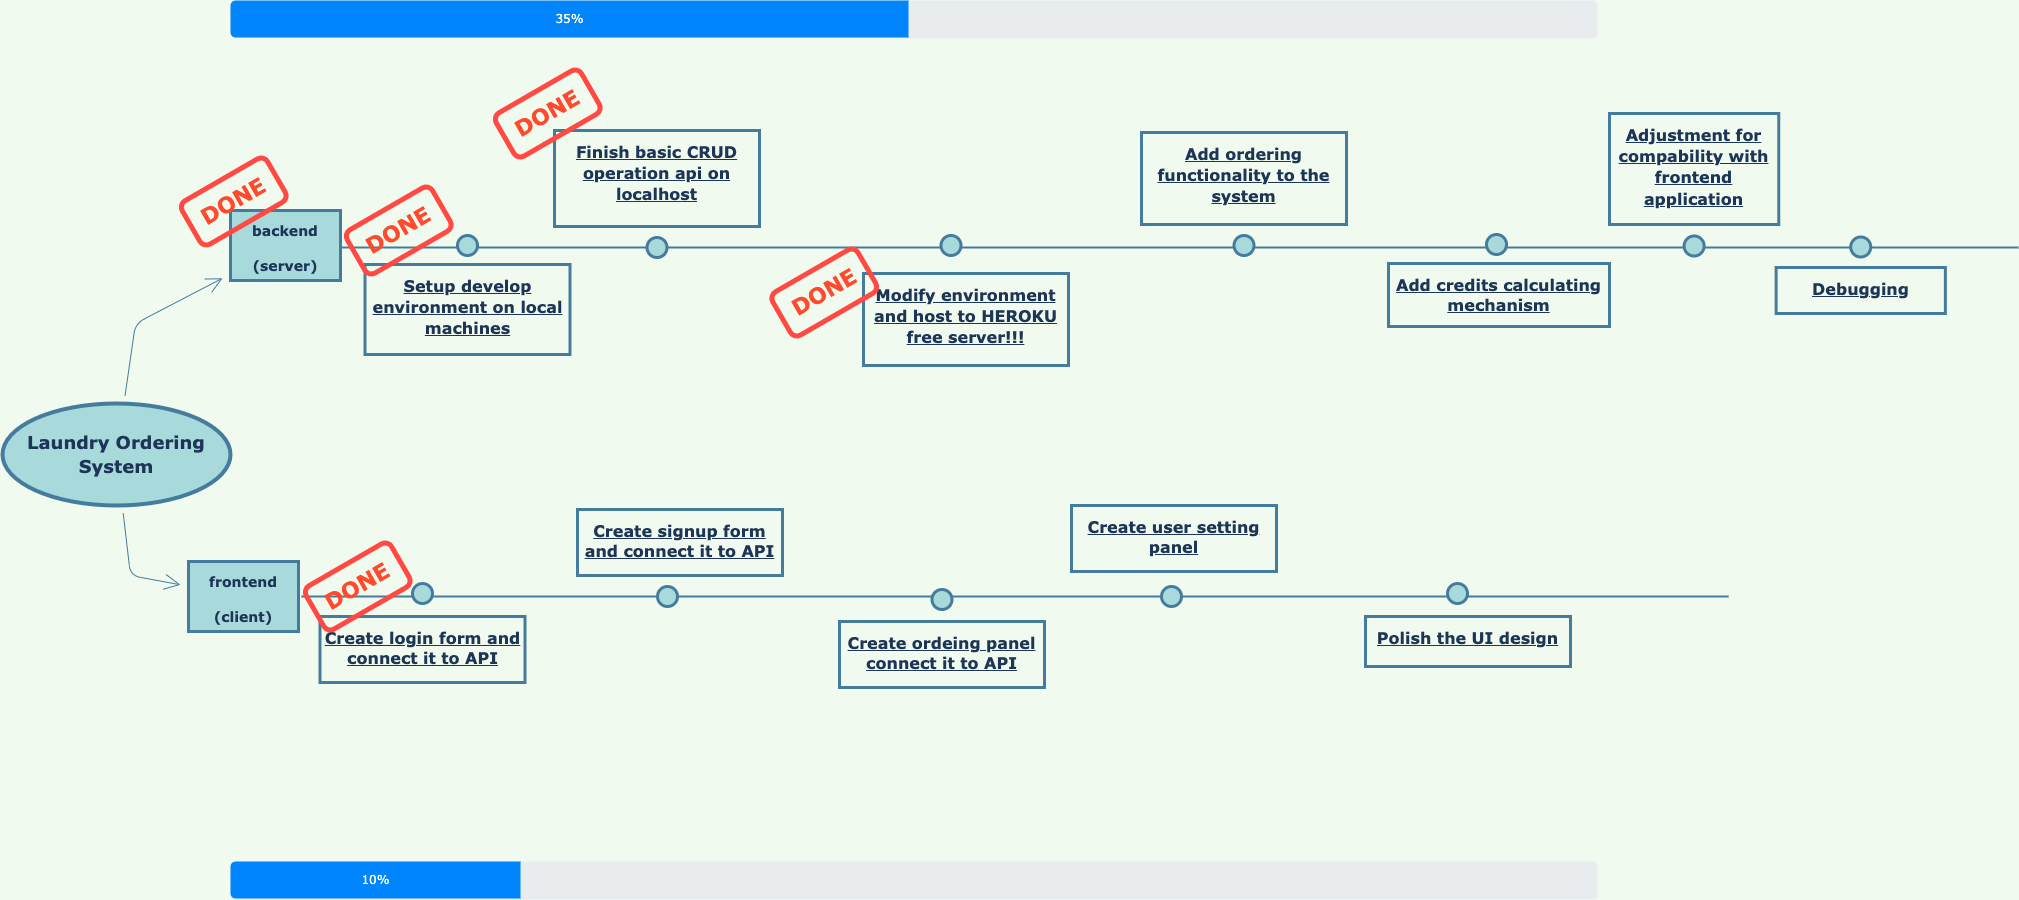

The diagram above was exported from draw.io. Its source (the exported page's mxGraphModel, read from the mxfile embedded in the PNG):
<mxGraphModel dx="2870" dy="880" grid="0" gridSize="10" guides="1" tooltips="1" connect="1" arrows="1" fold="1" page="1" pageScale="1" pageWidth="1390" pageHeight="980" background="#F1FAEE" math="0" shadow="0">
  <root>
    <mxCell id="0" />
    <mxCell id="1" parent="0" />
    <mxCell id="AN6gBRrQmF_m50z0FJ0r-10" style="edgeStyle=none;hachureGap=4;orthogonalLoop=1;jettySize=auto;html=1;fontFamily=Architects Daughter;fontSource=https%3A%2F%2Ffonts.googleapis.com%2Fcss%3Ffamily%3DArchitects%2BDaughter;fontSize=29;endArrow=open;startSize=14;endSize=14;sourcePerimeterSpacing=8;targetPerimeterSpacing=8;labelBackgroundColor=#F1FAEE;strokeColor=#457B9D;fontColor=#1D3557;" parent="1" source="AN6gBRrQmF_m50z0FJ0r-7" target="AN6gBRrQmF_m50z0FJ0r-8" edge="1">
      <mxGeometry relative="1" as="geometry">
        <Array as="points">
          <mxPoint x="-1227" y="610" />
        </Array>
      </mxGeometry>
    </mxCell>
    <mxCell id="AN6gBRrQmF_m50z0FJ0r-12" style="edgeStyle=none;hachureGap=4;orthogonalLoop=1;jettySize=auto;html=1;fontFamily=Architects Daughter;fontSource=https%3A%2F%2Ffonts.googleapis.com%2Fcss%3Ffamily%3DArchitects%2BDaughter;fontSize=29;endArrow=open;startSize=14;endSize=14;sourcePerimeterSpacing=8;targetPerimeterSpacing=8;labelBackgroundColor=#F1FAEE;strokeColor=#457B9D;fontColor=#1D3557;" parent="1" source="AN6gBRrQmF_m50z0FJ0r-7" target="AN6gBRrQmF_m50z0FJ0r-9" edge="1">
      <mxGeometry relative="1" as="geometry">
        <Array as="points">
          <mxPoint x="-1222" y="358" />
        </Array>
      </mxGeometry>
    </mxCell>
    <mxCell id="AN6gBRrQmF_m50z0FJ0r-7" value="&lt;b&gt;&lt;font style=&quot;font-size: 18px&quot; face=&quot;Verdana&quot;&gt;Laundry Ordering System&lt;/font&gt;&lt;/b&gt;" style="ellipse;whiteSpace=wrap;html=1;hachureGap=4;fontFamily=Architects Daughter;fontSource=https%3A%2F%2Ffonts.googleapis.com%2Fcss%3Ffamily%3DArchitects%2BDaughter;fontSize=20;strokeWidth=4;fillColor=#A8DADC;strokeColor=#457B9D;fontColor=#1D3557;" parent="1" vertex="1">
      <mxGeometry x="-1355" y="438" width="228" height="102" as="geometry" />
    </mxCell>
    <mxCell id="AN6gBRrQmF_m50z0FJ0r-8" value="&lt;b&gt;&lt;font style=&quot;font-size: 14px&quot; face=&quot;Verdana&quot;&gt;frontend&lt;br&gt;(client)&lt;/font&gt;&lt;br&gt;&lt;/b&gt;" style="whiteSpace=wrap;html=1;hachureGap=4;fontFamily=Architects Daughter;fontSource=https%3A%2F%2Ffonts.googleapis.com%2Fcss%3Ffamily%3DArchitects%2BDaughter;fontSize=29;strokeWidth=3;fillColor=#A8DADC;strokeColor=#457B9D;fontColor=#1D3557;" parent="1" vertex="1">
      <mxGeometry x="-1169" y="596" width="110" height="70" as="geometry" />
    </mxCell>
    <mxCell id="AN6gBRrQmF_m50z0FJ0r-9" value="&lt;b&gt;&lt;font style=&quot;font-size: 14px ; line-height: 1.2&quot; face=&quot;Verdana&quot;&gt;backend&lt;br&gt;(server)&lt;/font&gt;&lt;br&gt;&lt;/b&gt;" style="whiteSpace=wrap;html=1;hachureGap=4;fontFamily=Architects Daughter;fontSource=https%3A%2F%2Ffonts.googleapis.com%2Fcss%3Ffamily%3DArchitects%2BDaughter;fontSize=29;strokeWidth=3;fillColor=#A8DADC;strokeColor=#457B9D;fontColor=#1D3557;" parent="1" vertex="1">
      <mxGeometry x="-1127" y="245" width="110" height="70" as="geometry" />
    </mxCell>
    <mxCell id="w9-QHFgyYlq7nuUQ8Wyw-26" value="" style="line;strokeWidth=2;html=1;fillColor=none;fontSize=28;labelBackgroundColor=#F1FAEE;strokeColor=#457B9D;fontColor=#1D3557;" parent="1" vertex="1">
      <mxGeometry x="-1018" y="277" width="1679" height="10" as="geometry" />
    </mxCell>
    <mxCell id="w9-QHFgyYlq7nuUQ8Wyw-31" value="" style="ellipse;whiteSpace=wrap;html=1;fontSize=28;strokeWidth=3;fillColor=#A8DADC;strokeColor=#457B9D;fontColor=#1D3557;" parent="1" vertex="1">
      <mxGeometry x="-900" y="270" width="20" height="20" as="geometry" />
    </mxCell>
    <mxCell id="w9-QHFgyYlq7nuUQ8Wyw-32" value="" style="ellipse;whiteSpace=wrap;html=1;fontSize=28;strokeWidth=3;fillColor=#A8DADC;strokeColor=#457B9D;fontColor=#1D3557;" parent="1" vertex="1">
      <mxGeometry x="-710.5" y="272" width="20" height="20" as="geometry" />
    </mxCell>
    <mxCell id="w9-QHFgyYlq7nuUQ8Wyw-33" value="" style="ellipse;whiteSpace=wrap;html=1;fontSize=28;strokeWidth=3;fillColor=#A8DADC;strokeColor=#457B9D;fontColor=#1D3557;" parent="1" vertex="1">
      <mxGeometry x="-416.5" y="270" width="20" height="20" as="geometry" />
    </mxCell>
    <mxCell id="w9-QHFgyYlq7nuUQ8Wyw-34" value="" style="ellipse;whiteSpace=wrap;html=1;fontSize=28;strokeWidth=3;fillColor=#A8DADC;strokeColor=#457B9D;fontColor=#1D3557;" parent="1" vertex="1">
      <mxGeometry x="-123.5" y="270" width="20" height="20" as="geometry" />
    </mxCell>
    <mxCell id="w9-QHFgyYlq7nuUQ8Wyw-35" value="&lt;p style=&quot;line-height: 1.1&quot;&gt;&lt;/p&gt;&lt;p&gt;&lt;u style=&quot;font-size: x-small&quot;&gt;&lt;b style=&quot;font-size: 16px&quot;&gt;&lt;font data-font-src=&quot;https://fonts.googleapis.com/css?family=Architects+Daughter&quot; face=&quot;Verdana&quot;&gt;Setup develop environment on local machines&lt;/font&gt;&lt;/b&gt;&lt;/u&gt;&lt;/p&gt;&lt;p&gt;&lt;/p&gt;&lt;p&gt;&lt;/p&gt;&lt;p&gt;&lt;/p&gt;" style="text;html=1;spacing=5;spacingTop=-11;whiteSpace=wrap;overflow=hidden;strokeColor=#457B9D;strokeWidth=3;fontSize=13;align=center;fontColor=#1D3557;" parent="1" vertex="1">
      <mxGeometry x="-992.5" y="299" width="205" height="90" as="geometry" />
    </mxCell>
    <mxCell id="w9-QHFgyYlq7nuUQ8Wyw-41" value="&lt;p style=&quot;line-height: 1.1&quot;&gt;&lt;/p&gt;&lt;p&gt;&lt;span style=&quot;font-size: 16px&quot;&gt;&lt;b&gt;&lt;u&gt;&lt;font data-font-src=&quot;https://fonts.googleapis.com/css?family=Architects+Daughter&quot; face=&quot;Verdana&quot;&gt;Finish basic CRUD operation api on localhost&lt;/font&gt;&lt;/u&gt;&lt;/b&gt;&lt;/span&gt;&lt;/p&gt;&lt;p&gt;&lt;/p&gt;&lt;p&gt;&lt;/p&gt;&lt;p&gt;&lt;/p&gt;" style="text;html=1;spacing=5;spacingTop=-11;whiteSpace=wrap;overflow=hidden;strokeColor=#457B9D;strokeWidth=3;fontSize=13;align=center;fontColor=#1D3557;" parent="1" vertex="1">
      <mxGeometry x="-803" y="165" width="205" height="96" as="geometry" />
    </mxCell>
    <mxCell id="w9-QHFgyYlq7nuUQ8Wyw-44" value="&lt;p style=&quot;line-height: 1.1&quot;&gt;&lt;/p&gt;&lt;p&gt;&lt;span style=&quot;font-size: 16px&quot;&gt;&lt;b&gt;&lt;u&gt;&lt;font data-font-src=&quot;https://fonts.googleapis.com/css?family=Architects+Daughter&quot; face=&quot;Verdana&quot;&gt;Modify environment and host to HEROKU free server!!!&lt;/font&gt;&lt;/u&gt;&lt;/b&gt;&lt;/span&gt;&lt;/p&gt;&lt;p&gt;&lt;/p&gt;&lt;p&gt;&lt;/p&gt;&lt;p&gt;&lt;/p&gt;" style="text;html=1;spacing=5;spacingTop=-11;whiteSpace=wrap;overflow=hidden;strokeColor=#457B9D;strokeWidth=3;fontSize=13;align=center;fontColor=#1D3557;" parent="1" vertex="1">
      <mxGeometry x="-494" y="308" width="205" height="92" as="geometry" />
    </mxCell>
    <mxCell id="w9-QHFgyYlq7nuUQ8Wyw-46" value="&lt;p style=&quot;line-height: 1.1&quot;&gt;&lt;/p&gt;&lt;p&gt;&lt;span style=&quot;font-size: 16px&quot;&gt;&lt;b&gt;&lt;u&gt;&lt;font face=&quot;Verdana&quot;&gt;Add ordering functionality to the system&lt;/font&gt;&lt;/u&gt;&lt;/b&gt;&lt;/span&gt;&lt;/p&gt;&lt;p&gt;&lt;/p&gt;&lt;p&gt;&lt;/p&gt;&lt;p&gt;&lt;/p&gt;" style="text;html=1;spacing=5;spacingTop=-11;whiteSpace=wrap;overflow=hidden;strokeColor=#457B9D;strokeWidth=3;fontSize=13;align=center;fontColor=#1D3557;" parent="1" vertex="1">
      <mxGeometry x="-216" y="167" width="205" height="92" as="geometry" />
    </mxCell>
    <mxCell id="w9-QHFgyYlq7nuUQ8Wyw-47" value="" style="ellipse;whiteSpace=wrap;html=1;fontSize=28;strokeWidth=3;fillColor=#A8DADC;strokeColor=#457B9D;fontColor=#1D3557;" parent="1" vertex="1">
      <mxGeometry x="326.62" y="270.5" width="20" height="20" as="geometry" />
    </mxCell>
    <mxCell id="w9-QHFgyYlq7nuUQ8Wyw-48" value="&lt;p style=&quot;line-height: 1.1&quot;&gt;&lt;/p&gt;&lt;p&gt;&lt;span style=&quot;font-size: 16px&quot;&gt;&lt;b&gt;&lt;u&gt;&lt;font face=&quot;Verdana&quot;&gt;Adjustment for compability with frontend application&lt;/font&gt;&lt;/u&gt;&lt;/b&gt;&lt;/span&gt;&lt;/p&gt;&lt;p&gt;&lt;/p&gt;&lt;p&gt;&lt;/p&gt;&lt;p&gt;&lt;/p&gt;" style="text;html=1;spacing=5;spacingTop=-11;whiteSpace=wrap;overflow=hidden;strokeColor=#457B9D;strokeWidth=3;fontSize=13;align=center;fontColor=#1D3557;" parent="1" vertex="1">
      <mxGeometry x="252" y="148" width="169.25" height="111" as="geometry" />
    </mxCell>
    <mxCell id="w9-QHFgyYlq7nuUQ8Wyw-52" value="&lt;p style=&quot;line-height: 1.1&quot;&gt;&lt;/p&gt;&lt;p&gt;&lt;span style=&quot;font-size: 16px&quot;&gt;&lt;b&gt;&lt;u&gt;&lt;font face=&quot;Verdana&quot;&gt;Debugging&lt;/font&gt;&lt;/u&gt;&lt;/b&gt;&lt;/span&gt;&lt;/p&gt;&lt;p&gt;&lt;/p&gt;&lt;p&gt;&lt;/p&gt;&lt;p&gt;&lt;/p&gt;" style="text;html=1;spacing=5;spacingTop=-11;whiteSpace=wrap;overflow=hidden;strokeColor=#457B9D;strokeWidth=3;fontSize=13;align=center;fontColor=#1D3557;" parent="1" vertex="1">
      <mxGeometry x="418.62" y="302" width="169.25" height="46" as="geometry" />
    </mxCell>
    <mxCell id="w9-QHFgyYlq7nuUQ8Wyw-53" value="" style="ellipse;whiteSpace=wrap;html=1;fontSize=28;strokeWidth=3;fillColor=#A8DADC;strokeColor=#457B9D;fontColor=#1D3557;" parent="1" vertex="1">
      <mxGeometry x="493.24" y="271.5" width="20" height="20" as="geometry" />
    </mxCell>
    <mxCell id="w9-QHFgyYlq7nuUQ8Wyw-66" value="" style="html=1;shadow=0;dashed=0;shape=mxgraph.bootstrap.rrect;rSize=5;fillColor=#E9ECEF;strokeColor=none;fontFamily=Verdana;" parent="1" vertex="1">
      <mxGeometry x="-1127" y="35" width="1367" height="38" as="geometry" />
    </mxCell>
    <mxCell id="w9-QHFgyYlq7nuUQ8Wyw-67" value="35%" style="html=1;shadow=0;dashed=0;shape=mxgraph.bootstrap.leftButton;rSize=5;fillColor=#0085FC;strokeColor=none;fontColor=#ffffff;resizeHeight=1;fontFamily=Verdana;" parent="w9-QHFgyYlq7nuUQ8Wyw-66" vertex="1">
      <mxGeometry width="678" height="37" relative="1" as="geometry" />
    </mxCell>
    <mxCell id="w9-QHFgyYlq7nuUQ8Wyw-82" value="&lt;font color=&quot;#ff4a2e&quot; style=&quot;font-size: 22px&quot;&gt;&lt;b&gt;DONE&lt;br&gt;&lt;/b&gt;&lt;/font&gt;" style="rounded=1;whiteSpace=wrap;html=1;labelBackgroundColor=none;fontFamily=Verdana;fillColor=none;rotation=-30;strokeColor=#FF4942;strokeWidth=5;" parent="1" vertex="1">
      <mxGeometry x="-1173" y="211" width="98.47" height="50" as="geometry" />
    </mxCell>
    <mxCell id="w9-QHFgyYlq7nuUQ8Wyw-87" value="&lt;font color=&quot;#ff4a2e&quot; style=&quot;font-size: 22px&quot;&gt;&lt;b&gt;DONE&lt;br&gt;&lt;/b&gt;&lt;/font&gt;" style="rounded=1;whiteSpace=wrap;html=1;labelBackgroundColor=none;fontFamily=Verdana;fillColor=none;rotation=-30;strokeColor=#FF4942;strokeWidth=5;" parent="1" vertex="1">
      <mxGeometry x="-1008" y="240" width="98.47" height="50" as="geometry" />
    </mxCell>
    <mxCell id="w9-QHFgyYlq7nuUQ8Wyw-89" value="&lt;font color=&quot;#ff4a2e&quot; style=&quot;font-size: 22px&quot;&gt;&lt;b&gt;DONE&lt;br&gt;&lt;/b&gt;&lt;/font&gt;" style="rounded=1;whiteSpace=wrap;html=1;labelBackgroundColor=none;fontFamily=Verdana;fillColor=none;rotation=-30;strokeColor=#FF4942;strokeWidth=5;" parent="1" vertex="1">
      <mxGeometry x="-859" y="123" width="98.47" height="50" as="geometry" />
    </mxCell>
    <mxCell id="w9-QHFgyYlq7nuUQ8Wyw-90" value="&lt;font color=&quot;#ff4a2e&quot; style=&quot;font-size: 22px&quot;&gt;&lt;b&gt;DONE&lt;br&gt;&lt;/b&gt;&lt;/font&gt;" style="rounded=1;whiteSpace=wrap;html=1;labelBackgroundColor=none;fontFamily=Verdana;fillColor=none;rotation=-30;strokeColor=#FF4942;strokeWidth=5;" parent="1" vertex="1">
      <mxGeometry x="-582.5" y="302" width="98.47" height="50" as="geometry" />
    </mxCell>
    <mxCell id="w9-QHFgyYlq7nuUQ8Wyw-91" value="" style="html=1;shadow=0;dashed=0;shape=mxgraph.bootstrap.rrect;rSize=5;fillColor=#E9ECEF;strokeColor=none;fontFamily=Verdana;" parent="1" vertex="1">
      <mxGeometry x="-1127" y="896" width="1367" height="38" as="geometry" />
    </mxCell>
    <mxCell id="w9-QHFgyYlq7nuUQ8Wyw-92" value="10%" style="html=1;shadow=0;dashed=0;shape=mxgraph.bootstrap.leftButton;rSize=5;fillColor=#0085FC;strokeColor=none;fontColor=#ffffff;resizeHeight=1;fontFamily=Verdana;" parent="w9-QHFgyYlq7nuUQ8Wyw-91" vertex="1">
      <mxGeometry width="290" height="37" relative="1" as="geometry" />
    </mxCell>
    <mxCell id="w9-QHFgyYlq7nuUQ8Wyw-95" value="" style="line;strokeWidth=2;html=1;fillColor=none;fontSize=28;labelBackgroundColor=#F1FAEE;strokeColor=#457B9D;fontColor=#1D3557;" parent="1" vertex="1">
      <mxGeometry x="-1056" y="626" width="1427" height="10" as="geometry" />
    </mxCell>
    <mxCell id="w9-QHFgyYlq7nuUQ8Wyw-96" value="" style="ellipse;whiteSpace=wrap;html=1;fontSize=28;strokeWidth=3;fillColor=#A8DADC;strokeColor=#457B9D;fontColor=#1D3557;" parent="1" vertex="1">
      <mxGeometry x="-945" y="618" width="20" height="20" as="geometry" />
    </mxCell>
    <mxCell id="w9-QHFgyYlq7nuUQ8Wyw-97" value="&lt;p style=&quot;line-height: 1.1&quot;&gt;&lt;/p&gt;&lt;p&gt;&lt;font face=&quot;Verdana&quot;&gt;&lt;span style=&quot;font-size: 16px&quot;&gt;&lt;b&gt;&lt;u&gt;Create login form and connect it to API&lt;/u&gt;&lt;/b&gt;&lt;/span&gt;&lt;/font&gt;&lt;/p&gt;&lt;p&gt;&lt;/p&gt;&lt;p&gt;&lt;/p&gt;&lt;p&gt;&lt;/p&gt;" style="text;html=1;spacing=5;spacingTop=-11;whiteSpace=wrap;overflow=hidden;strokeColor=#457B9D;strokeWidth=3;fontSize=13;align=center;fontColor=#1D3557;" parent="1" vertex="1">
      <mxGeometry x="-1037.5" y="651" width="205" height="66" as="geometry" />
    </mxCell>
    <mxCell id="w9-QHFgyYlq7nuUQ8Wyw-100" value="" style="ellipse;whiteSpace=wrap;html=1;fontSize=28;strokeWidth=3;fillColor=#A8DADC;strokeColor=#457B9D;fontColor=#1D3557;" parent="1" vertex="1">
      <mxGeometry x="129" y="269" width="20" height="20" as="geometry" />
    </mxCell>
    <mxCell id="w9-QHFgyYlq7nuUQ8Wyw-101" value="&lt;p style=&quot;line-height: 1.1&quot;&gt;&lt;/p&gt;&lt;p&gt;&lt;font face=&quot;Verdana&quot;&gt;&lt;span style=&quot;font-size: 16px&quot;&gt;&lt;b&gt;&lt;u&gt;Add credits calculating mechanism&lt;/u&gt;&lt;/b&gt;&lt;/span&gt;&lt;/font&gt;&lt;/p&gt;&lt;br&gt;&lt;p&gt;&lt;/p&gt;&lt;p&gt;&lt;/p&gt;&lt;p&gt;&lt;/p&gt;" style="text;html=1;spacing=5;spacingTop=-11;whiteSpace=wrap;overflow=hidden;strokeColor=#457B9D;strokeWidth=3;fontSize=13;align=center;fontColor=#1D3557;" parent="1" vertex="1">
      <mxGeometry x="31" y="298" width="221" height="63" as="geometry" />
    </mxCell>
    <mxCell id="w9-QHFgyYlq7nuUQ8Wyw-102" value="" style="ellipse;whiteSpace=wrap;html=1;fontSize=28;strokeWidth=3;fillColor=#A8DADC;strokeColor=#457B9D;fontColor=#1D3557;" parent="1" vertex="1">
      <mxGeometry x="-700" y="621" width="20" height="20" as="geometry" />
    </mxCell>
    <mxCell id="Hn8Lprvniizt0t8pQWe5-11" value="&lt;p style=&quot;line-height: 1.1&quot;&gt;&lt;/p&gt;&lt;p&gt;&lt;font face=&quot;Verdana&quot;&gt;&lt;span style=&quot;font-size: 16px&quot;&gt;&lt;b&gt;&lt;u&gt;Create ordeing panel connect it to API&lt;/u&gt;&lt;/b&gt;&lt;/span&gt;&lt;/font&gt;&lt;/p&gt;&lt;p&gt;&lt;/p&gt;&lt;p&gt;&lt;/p&gt;&lt;p&gt;&lt;/p&gt;" style="text;html=1;spacing=5;spacingTop=-11;whiteSpace=wrap;overflow=hidden;strokeColor=#457B9D;strokeWidth=3;fontSize=13;align=center;fontColor=#1D3557;" parent="1" vertex="1">
      <mxGeometry x="-518" y="656" width="205" height="66" as="geometry" />
    </mxCell>
    <mxCell id="Hn8Lprvniizt0t8pQWe5-14" value="" style="ellipse;whiteSpace=wrap;html=1;fontSize=28;strokeWidth=3;fillColor=#A8DADC;strokeColor=#457B9D;fontColor=#1D3557;" parent="1" vertex="1">
      <mxGeometry x="-425.5" y="624" width="20" height="20" as="geometry" />
    </mxCell>
    <mxCell id="Hn8Lprvniizt0t8pQWe5-15" value="&lt;p style=&quot;line-height: 1.1&quot;&gt;&lt;/p&gt;&lt;p&gt;&lt;font face=&quot;Verdana&quot;&gt;&lt;span style=&quot;font-size: 16px&quot;&gt;&lt;b&gt;&lt;u&gt;Create user setting panel&lt;/u&gt;&lt;/b&gt;&lt;/span&gt;&lt;/font&gt;&lt;/p&gt;&lt;p&gt;&lt;/p&gt;&lt;p&gt;&lt;/p&gt;&lt;p&gt;&lt;/p&gt;" style="text;html=1;spacing=5;spacingTop=-11;whiteSpace=wrap;overflow=hidden;strokeColor=#457B9D;strokeWidth=3;fontSize=13;align=center;fontColor=#1D3557;" parent="1" vertex="1">
      <mxGeometry x="-286" y="540" width="205" height="66" as="geometry" />
    </mxCell>
    <mxCell id="Hn8Lprvniizt0t8pQWe5-16" value="&lt;p style=&quot;line-height: 1.1&quot;&gt;&lt;/p&gt;&lt;p&gt;&lt;font face=&quot;Verdana&quot;&gt;&lt;span style=&quot;font-size: 16px&quot;&gt;&lt;b&gt;&lt;u&gt;Polish the UI design&lt;/u&gt;&lt;/b&gt;&lt;/span&gt;&lt;/font&gt;&lt;/p&gt;&lt;p&gt;&lt;/p&gt;&lt;p&gt;&lt;/p&gt;&lt;p&gt;&lt;/p&gt;" style="text;html=1;spacing=5;spacingTop=-11;whiteSpace=wrap;overflow=hidden;strokeColor=#457B9D;strokeWidth=3;fontSize=13;align=center;fontColor=#1D3557;" parent="1" vertex="1">
      <mxGeometry x="8" y="651" width="205" height="50" as="geometry" />
    </mxCell>
    <mxCell id="Hn8Lprvniizt0t8pQWe5-17" value="" style="ellipse;whiteSpace=wrap;html=1;fontSize=28;strokeWidth=3;fillColor=#A8DADC;strokeColor=#457B9D;fontColor=#1D3557;" parent="1" vertex="1">
      <mxGeometry x="-196" y="621" width="20" height="20" as="geometry" />
    </mxCell>
    <mxCell id="_N2V9p6mNv6F5Z6oNFPr-1" value="&lt;font color=&quot;#ff4a2e&quot; style=&quot;font-size: 22px&quot;&gt;&lt;b&gt;DONE&lt;br&gt;&lt;/b&gt;&lt;/font&gt;" style="rounded=1;whiteSpace=wrap;html=1;labelBackgroundColor=none;fontFamily=Verdana;fillColor=none;rotation=-30;strokeColor=#FF4942;strokeWidth=5;" parent="1" vertex="1">
      <mxGeometry x="-1049" y="596" width="98.47" height="50" as="geometry" />
    </mxCell>
    <mxCell id="TLQTgulr7moaiUQ3hhX7-3" value="" style="ellipse;whiteSpace=wrap;html=1;fontSize=28;strokeWidth=3;fillColor=#A8DADC;strokeColor=#457B9D;fontColor=#1D3557;" vertex="1" parent="1">
      <mxGeometry x="90" y="618" width="20" height="20" as="geometry" />
    </mxCell>
    <mxCell id="TLQTgulr7moaiUQ3hhX7-4" value="&lt;p style=&quot;line-height: 1.1&quot;&gt;&lt;/p&gt;&lt;p&gt;&lt;font face=&quot;Verdana&quot;&gt;&lt;span style=&quot;font-size: 16px&quot;&gt;&lt;b&gt;&lt;u&gt;Create signup form and connect it to API&lt;/u&gt;&lt;/b&gt;&lt;/span&gt;&lt;/font&gt;&lt;/p&gt;&lt;p&gt;&lt;/p&gt;&lt;p&gt;&lt;/p&gt;&lt;p&gt;&lt;/p&gt;" style="text;html=1;spacing=5;spacingTop=-11;whiteSpace=wrap;overflow=hidden;strokeColor=#457B9D;strokeWidth=3;fontSize=13;align=center;fontColor=#1D3557;" vertex="1" parent="1">
      <mxGeometry x="-780" y="544" width="205" height="66" as="geometry" />
    </mxCell>
  </root>
</mxGraphModel>